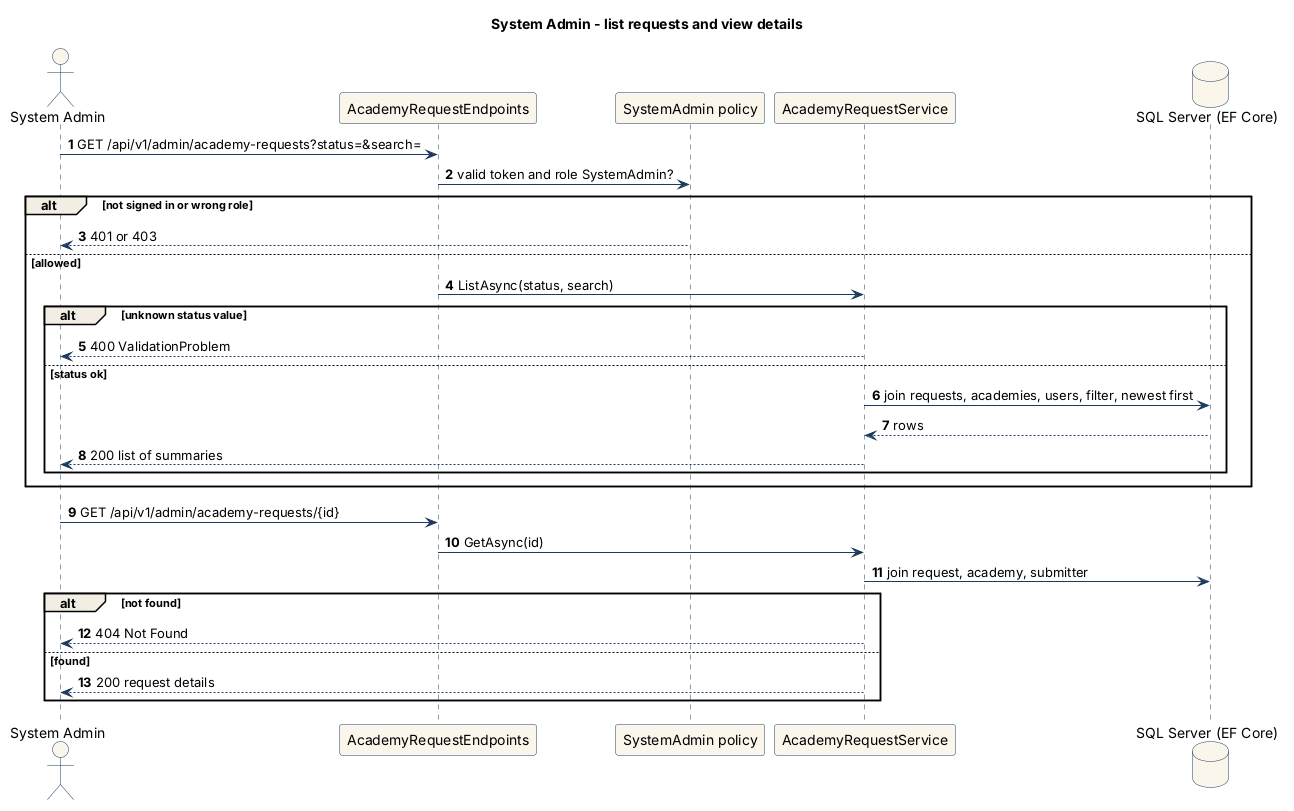

The diagram above was rendered by PlantUML. Its source (embedded in the PNG):
@startuml
title System Admin - list requests and view details
skinparam shadowing false
skinparam defaultFontName Arial
skinparam sequence {
  ParticipantBackgroundColor #FBF6EB
  ParticipantBorderColor #1B3A5C
  ActorBackgroundColor #FBF6EB
  ActorBorderColor #1B3A5C
  LifeLineBorderColor #1B3A5C
  ArrowColor #1B3A5C
  GroupBackgroundColor #F3EEE3
}
skinparam database {
  BackgroundColor #FBF6EB
  BorderColor #1B3A5C
}
autonumber
actor "System Admin" as SA
participant "AcademyRequestEndpoints" as API
participant "SystemAdmin policy" as Auth
participant "AcademyRequestService" as Svc
database "SQL Server (EF Core)" as DB

SA -> API : GET /api/v1/admin/academy-requests?status=&search=
API -> Auth : valid token and role SystemAdmin?
alt not signed in or wrong role
  Auth --> SA : 401 or 403
else allowed
  API -> Svc : ListAsync(status, search)
  alt unknown status value
    Svc --> SA : 400 ValidationProblem
  else status ok
    Svc -> DB : join requests, academies, users, filter, newest first
    DB --> Svc : rows
    Svc --> SA : 200 list of summaries
  end
end

SA -> API : GET /api/v1/admin/academy-requests/{id}
API -> Svc : GetAsync(id)
Svc -> DB : join request, academy, submitter
alt not found
  Svc --> SA : 404 Not Found
else found
  Svc --> SA : 200 request details
end
@enduml